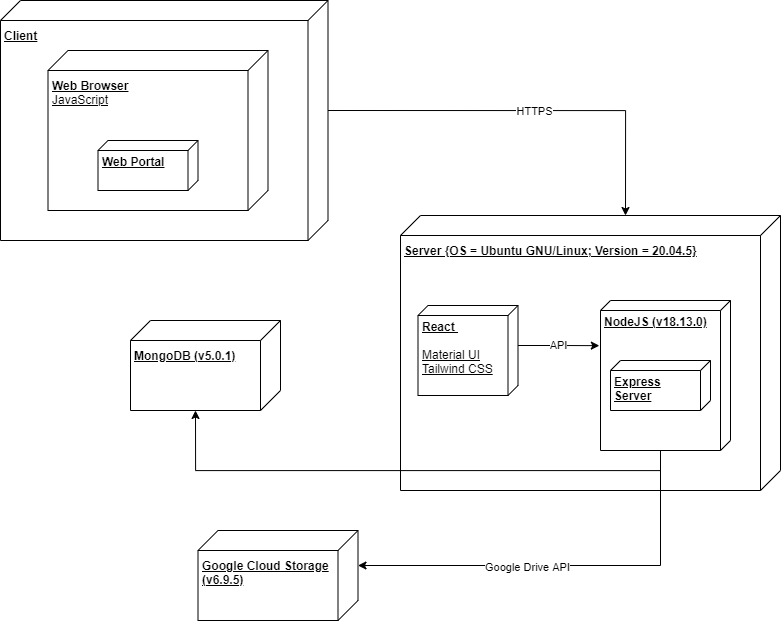

The diagram above was exported from draw.io. Its source (the exported page's mxGraphModel, read from the mxfile embedded in the PNG):
<mxGraphModel dx="1444" dy="849" grid="1" gridSize="10" guides="1" tooltips="1" connect="1" arrows="1" fold="1" page="1" pageScale="1" pageWidth="850" pageHeight="1100" math="0" shadow="0">
  <root>
    <mxCell id="0" />
    <mxCell id="1" parent="0" />
    <mxCell id="6sn7t0FmNsgfE0dHJ7VK-23" style="edgeStyle=orthogonalEdgeStyle;rounded=0;orthogonalLoop=1;jettySize=auto;html=1;exitX=0;exitY=0;exitDx=110;exitDy=0;exitPerimeter=0;entryX=0;entryY=0;entryDx=0;entryDy=155;entryPerimeter=0;" edge="1" parent="1" source="6sn7t0FmNsgfE0dHJ7VK-7" target="6sn7t0FmNsgfE0dHJ7VK-10">
      <mxGeometry relative="1" as="geometry" />
    </mxCell>
    <mxCell id="6sn7t0FmNsgfE0dHJ7VK-24" value="HTTPS" style="edgeLabel;html=1;align=center;verticalAlign=middle;resizable=0;points=[];" vertex="1" connectable="0" parent="6sn7t0FmNsgfE0dHJ7VK-23">
      <mxGeometry x="0.0229" relative="1" as="geometry">
        <mxPoint as="offset" />
      </mxGeometry>
    </mxCell>
    <mxCell id="6sn7t0FmNsgfE0dHJ7VK-7" value="&lt;b&gt;&lt;br&gt;Client&lt;/b&gt;" style="verticalAlign=top;align=left;spacingTop=8;spacingLeft=2;spacingRight=12;shape=cube;size=20;direction=south;fontStyle=4;html=1;whiteSpace=wrap;" vertex="1" parent="1">
      <mxGeometry x="40" y="140" width="327.5" height="240" as="geometry" />
    </mxCell>
    <mxCell id="6sn7t0FmNsgfE0dHJ7VK-10" value="&lt;b&gt;&lt;br&gt;Server {OS = Ubuntu GNU/Linux; Version = 20.04.5}&lt;/b&gt;" style="verticalAlign=top;align=left;spacingTop=8;spacingLeft=2;spacingRight=12;shape=cube;size=20;direction=south;fontStyle=4;html=1;whiteSpace=wrap;" vertex="1" parent="1">
      <mxGeometry x="440" y="355" width="380" height="275" as="geometry" />
    </mxCell>
    <mxCell id="6sn7t0FmNsgfE0dHJ7VK-12" value="&lt;b&gt;&lt;br&gt;MongoDB (v5.0.1)&lt;/b&gt;" style="verticalAlign=top;align=left;spacingTop=8;spacingLeft=2;spacingRight=12;shape=cube;size=20;direction=south;fontStyle=4;html=1;whiteSpace=wrap;" vertex="1" parent="1">
      <mxGeometry x="170" y="460" width="150" height="90" as="geometry" />
    </mxCell>
    <mxCell id="6sn7t0FmNsgfE0dHJ7VK-25" value="API" style="edgeStyle=orthogonalEdgeStyle;rounded=0;orthogonalLoop=1;jettySize=auto;html=1;exitX=0;exitY=0;exitDx=40;exitDy=0;exitPerimeter=0;entryX=0.301;entryY=1.009;entryDx=0;entryDy=0;entryPerimeter=0;" edge="1" parent="1" source="6sn7t0FmNsgfE0dHJ7VK-14" target="6sn7t0FmNsgfE0dHJ7VK-16">
      <mxGeometry relative="1" as="geometry" />
    </mxCell>
    <mxCell id="6sn7t0FmNsgfE0dHJ7VK-14" value="&lt;b&gt;React&amp;nbsp;&lt;/b&gt;&lt;br&gt;&lt;br&gt;Material UI&lt;br&gt;Tailwind CSS" style="verticalAlign=top;align=left;spacingTop=8;spacingLeft=2;spacingRight=12;shape=cube;size=10;direction=south;fontStyle=4;html=1;whiteSpace=wrap;" vertex="1" parent="1">
      <mxGeometry x="457.5" y="445" width="100" height="90" as="geometry" />
    </mxCell>
    <mxCell id="6sn7t0FmNsgfE0dHJ7VK-26" style="edgeStyle=orthogonalEdgeStyle;rounded=0;orthogonalLoop=1;jettySize=auto;html=1;exitX=0;exitY=0;exitDx=150;exitDy=70;exitPerimeter=0;entryX=0;entryY=0;entryDx=90;entryDy=85;entryPerimeter=0;" edge="1" parent="1" source="6sn7t0FmNsgfE0dHJ7VK-16" target="6sn7t0FmNsgfE0dHJ7VK-12">
      <mxGeometry relative="1" as="geometry" />
    </mxCell>
    <mxCell id="6sn7t0FmNsgfE0dHJ7VK-29" style="edgeStyle=orthogonalEdgeStyle;rounded=0;orthogonalLoop=1;jettySize=auto;html=1;exitX=0;exitY=0;exitDx=150;exitDy=70;exitPerimeter=0;entryX=0;entryY=0;entryDx=35;entryDy=0;entryPerimeter=0;" edge="1" parent="1" source="6sn7t0FmNsgfE0dHJ7VK-16" target="6sn7t0FmNsgfE0dHJ7VK-22">
      <mxGeometry relative="1" as="geometry" />
    </mxCell>
    <mxCell id="6sn7t0FmNsgfE0dHJ7VK-30" value="Google Drive API" style="edgeLabel;html=1;align=center;verticalAlign=middle;resizable=0;points=[];" vertex="1" connectable="0" parent="6sn7t0FmNsgfE0dHJ7VK-29">
      <mxGeometry x="0.1956" y="4" relative="1" as="geometry">
        <mxPoint y="-3" as="offset" />
      </mxGeometry>
    </mxCell>
    <mxCell id="6sn7t0FmNsgfE0dHJ7VK-16" value="&lt;b&gt;NodeJS (&lt;/b&gt;&lt;b&gt;v18.13.0)&lt;/b&gt;&lt;br&gt;" style="verticalAlign=top;align=left;spacingTop=8;spacingLeft=2;spacingRight=12;shape=cube;size=10;direction=south;fontStyle=4;html=1;whiteSpace=wrap;" vertex="1" parent="1">
      <mxGeometry x="640" y="440" width="130" height="150" as="geometry" />
    </mxCell>
    <mxCell id="6sn7t0FmNsgfE0dHJ7VK-19" value="&lt;br&gt;&lt;b&gt;Web Browser&lt;/b&gt;&lt;br&gt;JavaScript" style="verticalAlign=top;align=left;spacingTop=8;spacingLeft=2;spacingRight=12;shape=cube;size=20;direction=south;fontStyle=4;html=1;whiteSpace=wrap;" vertex="1" parent="1">
      <mxGeometry x="87.5" y="190" width="220" height="160" as="geometry" />
    </mxCell>
    <mxCell id="6sn7t0FmNsgfE0dHJ7VK-20" value="&lt;b&gt;Web Portal&lt;/b&gt;" style="verticalAlign=top;align=left;spacingTop=8;spacingLeft=2;spacingRight=12;shape=cube;size=10;direction=south;fontStyle=4;html=1;whiteSpace=wrap;" vertex="1" parent="1">
      <mxGeometry x="137.5" y="280" width="100" height="50" as="geometry" />
    </mxCell>
    <mxCell id="6sn7t0FmNsgfE0dHJ7VK-21" value="&lt;b&gt;Express Server&lt;/b&gt;" style="verticalAlign=top;align=left;spacingTop=8;spacingLeft=2;spacingRight=12;shape=cube;size=10;direction=south;fontStyle=4;html=1;whiteSpace=wrap;" vertex="1" parent="1">
      <mxGeometry x="650" y="500" width="100" height="50" as="geometry" />
    </mxCell>
    <mxCell id="6sn7t0FmNsgfE0dHJ7VK-22" value="&lt;br&gt;&lt;b&gt;Google Cloud Storage&lt;br&gt;(v6.9.5)&lt;br&gt;&lt;/b&gt;" style="verticalAlign=top;align=left;spacingTop=8;spacingLeft=2;spacingRight=12;shape=cube;size=20;direction=south;fontStyle=4;html=1;whiteSpace=wrap;" vertex="1" parent="1">
      <mxGeometry x="237.5" y="670" width="160" height="90" as="geometry" />
    </mxCell>
  </root>
</mxGraphModel>